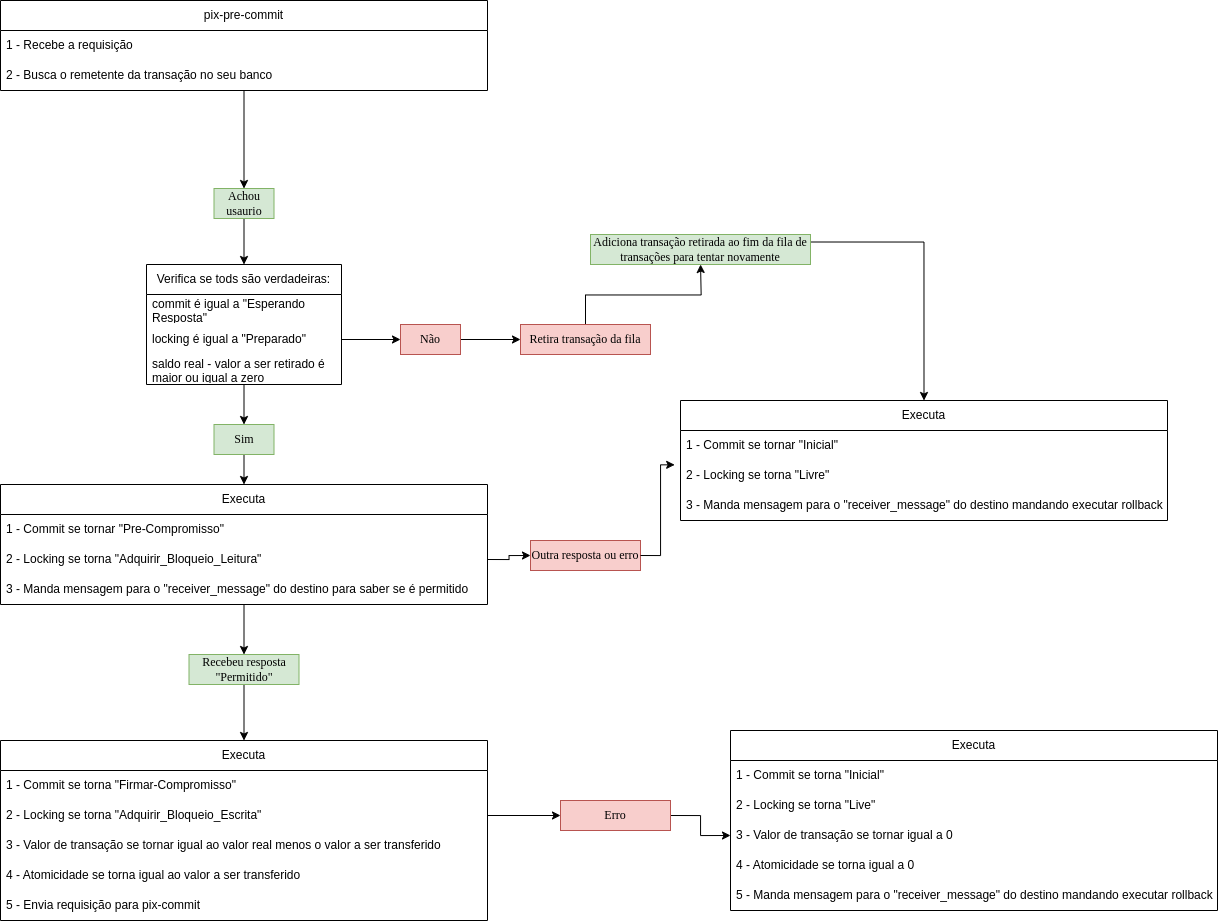

The diagram above was exported from draw.io. Its source (the exported page's mxGraphModel, read from the mxfile embedded in the PNG):
<mxGraphModel dx="1035" dy="-658" grid="1" gridSize="10" guides="1" tooltips="1" connect="1" arrows="1" fold="1" page="1" pageScale="1" pageWidth="827" pageHeight="1169" math="0" shadow="0">
  <root>
    <mxCell id="0" />
    <mxCell id="1" parent="0" />
    <mxCell id="cEWeUfEjq55QjEEzzBip-86" style="edgeStyle=orthogonalEdgeStyle;rounded=0;orthogonalLoop=1;jettySize=auto;html=1;entryX=0.5;entryY=0;entryDx=0;entryDy=0;" edge="1" parent="1" source="cEWeUfEjq55QjEEzzBip-88" target="cEWeUfEjq55QjEEzzBip-93">
      <mxGeometry relative="1" as="geometry" />
    </mxCell>
    <mxCell id="cEWeUfEjq55QjEEzzBip-88" value="pix-pre-commit" style="swimlane;fontStyle=0;childLayout=stackLayout;horizontal=1;startSize=30;horizontalStack=0;resizeParent=1;resizeParentMax=0;resizeLast=0;collapsible=1;marginBottom=0;whiteSpace=wrap;html=1;" vertex="1" parent="1">
      <mxGeometry x="220" y="1220" width="487" height="90" as="geometry" />
    </mxCell>
    <mxCell id="cEWeUfEjq55QjEEzzBip-89" value="1 - Recebe a requisição" style="text;strokeColor=none;fillColor=none;align=left;verticalAlign=middle;spacingLeft=4;spacingRight=4;overflow=hidden;points=[[0,0.5],[1,0.5]];portConstraint=eastwest;rotatable=0;whiteSpace=wrap;html=1;" vertex="1" parent="cEWeUfEjq55QjEEzzBip-88">
      <mxGeometry y="30" width="487" height="30" as="geometry" />
    </mxCell>
    <mxCell id="cEWeUfEjq55QjEEzzBip-91" value="2 - Busca o remetente da transação no seu banco" style="text;strokeColor=none;fillColor=none;align=left;verticalAlign=middle;spacingLeft=4;spacingRight=4;overflow=hidden;points=[[0,0.5],[1,0.5]];portConstraint=eastwest;rotatable=0;whiteSpace=wrap;html=1;" vertex="1" parent="cEWeUfEjq55QjEEzzBip-88">
      <mxGeometry y="60" width="487" height="30" as="geometry" />
    </mxCell>
    <mxCell id="cEWeUfEjq55QjEEzzBip-92" style="edgeStyle=orthogonalEdgeStyle;rounded=0;orthogonalLoop=1;jettySize=auto;html=1;exitX=0.5;exitY=1;exitDx=0;exitDy=0;entryX=0.5;entryY=0;entryDx=0;entryDy=0;" edge="1" parent="1" source="cEWeUfEjq55QjEEzzBip-93" target="cEWeUfEjq55QjEEzzBip-95">
      <mxGeometry relative="1" as="geometry" />
    </mxCell>
    <mxCell id="cEWeUfEjq55QjEEzzBip-93" value="Achou usaurio" style="text;html=1;align=center;verticalAlign=middle;whiteSpace=wrap;rounded=0;fontFamily=Times New Roman;fillColor=#d5e8d4;strokeColor=#82b366;" vertex="1" parent="1">
      <mxGeometry x="433.5" y="1408" width="60" height="30" as="geometry" />
    </mxCell>
    <mxCell id="cEWeUfEjq55QjEEzzBip-94" style="edgeStyle=orthogonalEdgeStyle;rounded=0;orthogonalLoop=1;jettySize=auto;html=1;entryX=0.5;entryY=0;entryDx=0;entryDy=0;" edge="1" parent="1" source="cEWeUfEjq55QjEEzzBip-95" target="cEWeUfEjq55QjEEzzBip-117">
      <mxGeometry relative="1" as="geometry" />
    </mxCell>
    <mxCell id="cEWeUfEjq55QjEEzzBip-95" value="Verifica se tods são verdadeiras:" style="swimlane;fontStyle=0;childLayout=stackLayout;horizontal=1;startSize=30;horizontalStack=0;resizeParent=1;resizeParentMax=0;resizeLast=0;collapsible=1;marginBottom=0;whiteSpace=wrap;html=1;" vertex="1" parent="1">
      <mxGeometry x="366" y="1484" width="195" height="120" as="geometry" />
    </mxCell>
    <mxCell id="cEWeUfEjq55QjEEzzBip-96" value="commit é igual a &quot;Esperando Resposta&quot;" style="text;strokeColor=none;fillColor=none;align=left;verticalAlign=middle;spacingLeft=4;spacingRight=4;overflow=hidden;points=[[0,0.5],[1,0.5]];portConstraint=eastwest;rotatable=0;whiteSpace=wrap;html=1;" vertex="1" parent="cEWeUfEjq55QjEEzzBip-95">
      <mxGeometry y="30" width="195" height="30" as="geometry" />
    </mxCell>
    <mxCell id="cEWeUfEjq55QjEEzzBip-97" value="locking é igual a &quot;Preparado&quot;" style="text;strokeColor=none;fillColor=none;align=left;verticalAlign=middle;spacingLeft=4;spacingRight=4;overflow=hidden;points=[[0,0.5],[1,0.5]];portConstraint=eastwest;rotatable=0;whiteSpace=wrap;html=1;" vertex="1" parent="cEWeUfEjq55QjEEzzBip-95">
      <mxGeometry y="60" width="195" height="30" as="geometry" />
    </mxCell>
    <mxCell id="cEWeUfEjq55QjEEzzBip-98" value="saldo real - valor a ser retirado é maior ou igual a zero" style="text;strokeColor=none;fillColor=none;align=left;verticalAlign=middle;spacingLeft=4;spacingRight=4;overflow=hidden;points=[[0,0.5],[1,0.5]];portConstraint=eastwest;rotatable=0;whiteSpace=wrap;html=1;" vertex="1" parent="cEWeUfEjq55QjEEzzBip-95">
      <mxGeometry y="90" width="195" height="30" as="geometry" />
    </mxCell>
    <mxCell id="cEWeUfEjq55QjEEzzBip-105" style="edgeStyle=orthogonalEdgeStyle;rounded=0;orthogonalLoop=1;jettySize=auto;html=1;exitX=0.5;exitY=0;exitDx=0;exitDy=0;" edge="1" parent="1" source="cEWeUfEjq55QjEEzzBip-106">
      <mxGeometry relative="1" as="geometry">
        <mxPoint x="920.0588235294117" y="1484" as="targetPoint" />
      </mxGeometry>
    </mxCell>
    <mxCell id="cEWeUfEjq55QjEEzzBip-106" value="Retira transação da fila" style="text;html=1;align=center;verticalAlign=middle;whiteSpace=wrap;rounded=0;fontFamily=Times New Roman;fillColor=#f8cecc;strokeColor=#b85450;" vertex="1" parent="1">
      <mxGeometry x="740" y="1544" width="130" height="30" as="geometry" />
    </mxCell>
    <mxCell id="cEWeUfEjq55QjEEzzBip-107" style="edgeStyle=orthogonalEdgeStyle;rounded=0;orthogonalLoop=1;jettySize=auto;html=1;exitX=1;exitY=0.5;exitDx=0;exitDy=0;" edge="1" parent="1" source="cEWeUfEjq55QjEEzzBip-108" target="cEWeUfEjq55QjEEzzBip-106">
      <mxGeometry relative="1" as="geometry" />
    </mxCell>
    <mxCell id="cEWeUfEjq55QjEEzzBip-108" value="Não" style="text;html=1;align=center;verticalAlign=middle;whiteSpace=wrap;rounded=0;fontFamily=Times New Roman;fillColor=#f8cecc;strokeColor=#b85450;" vertex="1" parent="1">
      <mxGeometry x="620" y="1544" width="60" height="30" as="geometry" />
    </mxCell>
    <mxCell id="cEWeUfEjq55QjEEzzBip-109" style="edgeStyle=orthogonalEdgeStyle;rounded=0;orthogonalLoop=1;jettySize=auto;html=1;exitX=1;exitY=0.5;exitDx=0;exitDy=0;entryX=0;entryY=0.5;entryDx=0;entryDy=0;" edge="1" parent="1" source="cEWeUfEjq55QjEEzzBip-97" target="cEWeUfEjq55QjEEzzBip-108">
      <mxGeometry relative="1" as="geometry" />
    </mxCell>
    <mxCell id="cEWeUfEjq55QjEEzzBip-158" style="edgeStyle=orthogonalEdgeStyle;rounded=0;orthogonalLoop=1;jettySize=auto;html=1;exitX=1;exitY=0.25;exitDx=0;exitDy=0;entryX=0.5;entryY=0;entryDx=0;entryDy=0;" edge="1" parent="1" source="cEWeUfEjq55QjEEzzBip-115" target="cEWeUfEjq55QjEEzzBip-131">
      <mxGeometry relative="1" as="geometry" />
    </mxCell>
    <mxCell id="cEWeUfEjq55QjEEzzBip-115" value="Adiciona transação retirada ao fim da fila de transações para tentar novamente" style="text;html=1;align=center;verticalAlign=middle;whiteSpace=wrap;rounded=0;fontFamily=Times New Roman;fillColor=#d5e8d4;strokeColor=#82b366;" vertex="1" parent="1">
      <mxGeometry x="810" y="1454" width="220" height="30" as="geometry" />
    </mxCell>
    <mxCell id="cEWeUfEjq55QjEEzzBip-116" style="edgeStyle=orthogonalEdgeStyle;rounded=0;orthogonalLoop=1;jettySize=auto;html=1;exitX=0.5;exitY=1;exitDx=0;exitDy=0;entryX=0.5;entryY=0;entryDx=0;entryDy=0;" edge="1" parent="1" source="cEWeUfEjq55QjEEzzBip-117" target="cEWeUfEjq55QjEEzzBip-119">
      <mxGeometry relative="1" as="geometry" />
    </mxCell>
    <mxCell id="cEWeUfEjq55QjEEzzBip-117" value="Sim" style="text;html=1;align=center;verticalAlign=middle;whiteSpace=wrap;rounded=0;fontFamily=Times New Roman;fillColor=#d5e8d4;strokeColor=#82b366;" vertex="1" parent="1">
      <mxGeometry x="433.5" y="1644" width="60" height="30" as="geometry" />
    </mxCell>
    <mxCell id="cEWeUfEjq55QjEEzzBip-118" style="edgeStyle=orthogonalEdgeStyle;rounded=0;orthogonalLoop=1;jettySize=auto;html=1;entryX=0.5;entryY=0;entryDx=0;entryDy=0;" edge="1" parent="1" source="cEWeUfEjq55QjEEzzBip-119" target="cEWeUfEjq55QjEEzzBip-123">
      <mxGeometry relative="1" as="geometry" />
    </mxCell>
    <mxCell id="cEWeUfEjq55QjEEzzBip-119" value="Executa" style="swimlane;fontStyle=0;childLayout=stackLayout;horizontal=1;startSize=30;horizontalStack=0;resizeParent=1;resizeParentMax=0;resizeLast=0;collapsible=1;marginBottom=0;whiteSpace=wrap;html=1;" vertex="1" parent="1">
      <mxGeometry x="220" y="1704" width="487" height="120" as="geometry" />
    </mxCell>
    <mxCell id="cEWeUfEjq55QjEEzzBip-120" value="1 - Commit se tornar &quot;Pre-Compromisso&quot;" style="text;strokeColor=none;fillColor=none;align=left;verticalAlign=middle;spacingLeft=4;spacingRight=4;overflow=hidden;points=[[0,0.5],[1,0.5]];portConstraint=eastwest;rotatable=0;whiteSpace=wrap;html=1;" vertex="1" parent="cEWeUfEjq55QjEEzzBip-119">
      <mxGeometry y="30" width="487" height="30" as="geometry" />
    </mxCell>
    <mxCell id="cEWeUfEjq55QjEEzzBip-121" value="2 - Locking se torna &quot;Adquirir_Bloqueio_Leitura&quot;" style="text;strokeColor=none;fillColor=none;align=left;verticalAlign=middle;spacingLeft=4;spacingRight=4;overflow=hidden;points=[[0,0.5],[1,0.5]];portConstraint=eastwest;rotatable=0;whiteSpace=wrap;html=1;" vertex="1" parent="cEWeUfEjq55QjEEzzBip-119">
      <mxGeometry y="60" width="487" height="30" as="geometry" />
    </mxCell>
    <mxCell id="cEWeUfEjq55QjEEzzBip-122" value="3 - Manda mensagem para o &quot;receiver_message&quot; do destino para saber se é permitido" style="text;strokeColor=none;fillColor=none;align=left;verticalAlign=middle;spacingLeft=4;spacingRight=4;overflow=hidden;points=[[0,0.5],[1,0.5]];portConstraint=eastwest;rotatable=0;whiteSpace=wrap;html=1;" vertex="1" parent="cEWeUfEjq55QjEEzzBip-119">
      <mxGeometry y="90" width="487" height="30" as="geometry" />
    </mxCell>
    <mxCell id="cEWeUfEjq55QjEEzzBip-128" style="edgeStyle=orthogonalEdgeStyle;rounded=0;orthogonalLoop=1;jettySize=auto;html=1;exitX=0.5;exitY=1;exitDx=0;exitDy=0;entryX=0.5;entryY=0;entryDx=0;entryDy=0;" edge="1" parent="1" source="cEWeUfEjq55QjEEzzBip-123" target="cEWeUfEjq55QjEEzzBip-124">
      <mxGeometry relative="1" as="geometry" />
    </mxCell>
    <mxCell id="cEWeUfEjq55QjEEzzBip-123" value="Recebeu resposta &quot;Permitido&quot;" style="text;html=1;align=center;verticalAlign=middle;whiteSpace=wrap;rounded=0;fontFamily=Times New Roman;fillColor=#d5e8d4;strokeColor=#82b366;" vertex="1" parent="1">
      <mxGeometry x="408.5" y="1874" width="110" height="30" as="geometry" />
    </mxCell>
    <mxCell id="cEWeUfEjq55QjEEzzBip-124" value="Executa" style="swimlane;fontStyle=0;childLayout=stackLayout;horizontal=1;startSize=30;horizontalStack=0;resizeParent=1;resizeParentMax=0;resizeLast=0;collapsible=1;marginBottom=0;whiteSpace=wrap;html=1;" vertex="1" parent="1">
      <mxGeometry x="220" y="1960" width="487" height="180" as="geometry" />
    </mxCell>
    <mxCell id="cEWeUfEjq55QjEEzzBip-125" value="1 - Commit se torna &quot;Firmar-Compromisso&quot;" style="text;strokeColor=none;fillColor=none;align=left;verticalAlign=middle;spacingLeft=4;spacingRight=4;overflow=hidden;points=[[0,0.5],[1,0.5]];portConstraint=eastwest;rotatable=0;whiteSpace=wrap;html=1;" vertex="1" parent="cEWeUfEjq55QjEEzzBip-124">
      <mxGeometry y="30" width="487" height="30" as="geometry" />
    </mxCell>
    <mxCell id="cEWeUfEjq55QjEEzzBip-126" value="2 - Locking se torna &quot;Adquirir_Bloqueio_Escrita&quot;" style="text;strokeColor=none;fillColor=none;align=left;verticalAlign=middle;spacingLeft=4;spacingRight=4;overflow=hidden;points=[[0,0.5],[1,0.5]];portConstraint=eastwest;rotatable=0;whiteSpace=wrap;html=1;" vertex="1" parent="cEWeUfEjq55QjEEzzBip-124">
      <mxGeometry y="60" width="487" height="30" as="geometry" />
    </mxCell>
    <mxCell id="cEWeUfEjq55QjEEzzBip-127" value="3 - Valor de transação se tornar igual ao valor real menos o valor a ser transferido" style="text;strokeColor=none;fillColor=none;align=left;verticalAlign=middle;spacingLeft=4;spacingRight=4;overflow=hidden;points=[[0,0.5],[1,0.5]];portConstraint=eastwest;rotatable=0;whiteSpace=wrap;html=1;" vertex="1" parent="cEWeUfEjq55QjEEzzBip-124">
      <mxGeometry y="90" width="487" height="30" as="geometry" />
    </mxCell>
    <mxCell id="cEWeUfEjq55QjEEzzBip-145" value="4 - Atomicidade se torna igual ao valor a ser transferido" style="text;strokeColor=none;fillColor=none;align=left;verticalAlign=middle;spacingLeft=4;spacingRight=4;overflow=hidden;points=[[0,0.5],[1,0.5]];portConstraint=eastwest;rotatable=0;whiteSpace=wrap;html=1;" vertex="1" parent="cEWeUfEjq55QjEEzzBip-124">
      <mxGeometry y="120" width="487" height="30" as="geometry" />
    </mxCell>
    <mxCell id="cEWeUfEjq55QjEEzzBip-148" value="5 - Envia requisição para pix-commit" style="text;strokeColor=none;fillColor=none;align=left;verticalAlign=middle;spacingLeft=4;spacingRight=4;overflow=hidden;points=[[0,0.5],[1,0.5]];portConstraint=eastwest;rotatable=0;whiteSpace=wrap;html=1;" vertex="1" parent="cEWeUfEjq55QjEEzzBip-124">
      <mxGeometry y="150" width="487" height="30" as="geometry" />
    </mxCell>
    <mxCell id="cEWeUfEjq55QjEEzzBip-130" value="Outra resposta ou erro" style="text;html=1;align=center;verticalAlign=middle;whiteSpace=wrap;rounded=0;fontFamily=Times New Roman;fillColor=#f8cecc;strokeColor=#b85450;" vertex="1" parent="1">
      <mxGeometry x="750" y="1760" width="110" height="30" as="geometry" />
    </mxCell>
    <mxCell id="cEWeUfEjq55QjEEzzBip-131" value="Executa" style="swimlane;fontStyle=0;childLayout=stackLayout;horizontal=1;startSize=30;horizontalStack=0;resizeParent=1;resizeParentMax=0;resizeLast=0;collapsible=1;marginBottom=0;whiteSpace=wrap;html=1;" vertex="1" parent="1">
      <mxGeometry x="900" y="1620" width="487" height="120" as="geometry" />
    </mxCell>
    <mxCell id="cEWeUfEjq55QjEEzzBip-132" value="1 - Commit se tornar &quot;Inicial&quot;" style="text;strokeColor=none;fillColor=none;align=left;verticalAlign=middle;spacingLeft=4;spacingRight=4;overflow=hidden;points=[[0,0.5],[1,0.5]];portConstraint=eastwest;rotatable=0;whiteSpace=wrap;html=1;" vertex="1" parent="cEWeUfEjq55QjEEzzBip-131">
      <mxGeometry y="30" width="487" height="30" as="geometry" />
    </mxCell>
    <mxCell id="cEWeUfEjq55QjEEzzBip-134" value="2 - Locking se torna &quot;Livre&quot;" style="text;strokeColor=none;fillColor=none;align=left;verticalAlign=middle;spacingLeft=4;spacingRight=4;overflow=hidden;points=[[0,0.5],[1,0.5]];portConstraint=eastwest;rotatable=0;whiteSpace=wrap;html=1;" vertex="1" parent="cEWeUfEjq55QjEEzzBip-131">
      <mxGeometry y="60" width="487" height="30" as="geometry" />
    </mxCell>
    <mxCell id="cEWeUfEjq55QjEEzzBip-135" value="3 - Manda mensagem para o &quot;receiver_message&quot; do destino mandando executar rollback" style="text;strokeColor=none;fillColor=none;align=left;verticalAlign=middle;spacingLeft=4;spacingRight=4;overflow=hidden;points=[[0,0.5],[1,0.5]];portConstraint=eastwest;rotatable=0;whiteSpace=wrap;html=1;" vertex="1" parent="cEWeUfEjq55QjEEzzBip-131">
      <mxGeometry y="90" width="487" height="30" as="geometry" />
    </mxCell>
    <mxCell id="cEWeUfEjq55QjEEzzBip-138" style="edgeStyle=orthogonalEdgeStyle;rounded=0;orthogonalLoop=1;jettySize=auto;html=1;exitX=1;exitY=0.5;exitDx=0;exitDy=0;entryX=0;entryY=0.5;entryDx=0;entryDy=0;" edge="1" parent="1" source="cEWeUfEjq55QjEEzzBip-121" target="cEWeUfEjq55QjEEzzBip-130">
      <mxGeometry relative="1" as="geometry" />
    </mxCell>
    <mxCell id="cEWeUfEjq55QjEEzzBip-139" style="edgeStyle=orthogonalEdgeStyle;rounded=0;orthogonalLoop=1;jettySize=auto;html=1;exitX=1;exitY=0.5;exitDx=0;exitDy=0;entryX=-0.012;entryY=1.144;entryDx=0;entryDy=0;entryPerimeter=0;" edge="1" parent="1" source="cEWeUfEjq55QjEEzzBip-130" target="cEWeUfEjq55QjEEzzBip-132">
      <mxGeometry relative="1" as="geometry" />
    </mxCell>
    <mxCell id="cEWeUfEjq55QjEEzzBip-156" style="edgeStyle=orthogonalEdgeStyle;rounded=0;orthogonalLoop=1;jettySize=auto;html=1;exitX=1;exitY=0.5;exitDx=0;exitDy=0;entryX=0;entryY=0.5;entryDx=0;entryDy=0;" edge="1" parent="1" source="cEWeUfEjq55QjEEzzBip-141" target="cEWeUfEjq55QjEEzzBip-152">
      <mxGeometry relative="1" as="geometry" />
    </mxCell>
    <mxCell id="cEWeUfEjq55QjEEzzBip-141" value="Erro" style="text;html=1;align=center;verticalAlign=middle;whiteSpace=wrap;rounded=0;fontFamily=Times New Roman;fillColor=#f8cecc;strokeColor=#b85450;" vertex="1" parent="1">
      <mxGeometry x="780" y="2020" width="110" height="30" as="geometry" />
    </mxCell>
    <mxCell id="cEWeUfEjq55QjEEzzBip-142" style="edgeStyle=orthogonalEdgeStyle;rounded=0;orthogonalLoop=1;jettySize=auto;html=1;exitX=1;exitY=0.5;exitDx=0;exitDy=0;entryX=0;entryY=0.5;entryDx=0;entryDy=0;" edge="1" parent="1" source="cEWeUfEjq55QjEEzzBip-126" target="cEWeUfEjq55QjEEzzBip-141">
      <mxGeometry relative="1" as="geometry" />
    </mxCell>
    <mxCell id="cEWeUfEjq55QjEEzzBip-149" value="Executa" style="swimlane;fontStyle=0;childLayout=stackLayout;horizontal=1;startSize=30;horizontalStack=0;resizeParent=1;resizeParentMax=0;resizeLast=0;collapsible=1;marginBottom=0;whiteSpace=wrap;html=1;" vertex="1" parent="1">
      <mxGeometry x="950" y="1950" width="487" height="180" as="geometry" />
    </mxCell>
    <mxCell id="cEWeUfEjq55QjEEzzBip-150" value="1 - Commit se torna &quot;Inicial&quot;" style="text;strokeColor=none;fillColor=none;align=left;verticalAlign=middle;spacingLeft=4;spacingRight=4;overflow=hidden;points=[[0,0.5],[1,0.5]];portConstraint=eastwest;rotatable=0;whiteSpace=wrap;html=1;" vertex="1" parent="cEWeUfEjq55QjEEzzBip-149">
      <mxGeometry y="30" width="487" height="30" as="geometry" />
    </mxCell>
    <mxCell id="cEWeUfEjq55QjEEzzBip-151" value="2 - Locking se torna &quot;Live&quot;" style="text;strokeColor=none;fillColor=none;align=left;verticalAlign=middle;spacingLeft=4;spacingRight=4;overflow=hidden;points=[[0,0.5],[1,0.5]];portConstraint=eastwest;rotatable=0;whiteSpace=wrap;html=1;" vertex="1" parent="cEWeUfEjq55QjEEzzBip-149">
      <mxGeometry y="60" width="487" height="30" as="geometry" />
    </mxCell>
    <mxCell id="cEWeUfEjq55QjEEzzBip-152" value="3 - Valor de transação se tornar igual a 0" style="text;strokeColor=none;fillColor=none;align=left;verticalAlign=middle;spacingLeft=4;spacingRight=4;overflow=hidden;points=[[0,0.5],[1,0.5]];portConstraint=eastwest;rotatable=0;whiteSpace=wrap;html=1;" vertex="1" parent="cEWeUfEjq55QjEEzzBip-149">
      <mxGeometry y="90" width="487" height="30" as="geometry" />
    </mxCell>
    <mxCell id="cEWeUfEjq55QjEEzzBip-153" value="4 - Atomicidade se torna igual a 0" style="text;strokeColor=none;fillColor=none;align=left;verticalAlign=middle;spacingLeft=4;spacingRight=4;overflow=hidden;points=[[0,0.5],[1,0.5]];portConstraint=eastwest;rotatable=0;whiteSpace=wrap;html=1;" vertex="1" parent="cEWeUfEjq55QjEEzzBip-149">
      <mxGeometry y="120" width="487" height="30" as="geometry" />
    </mxCell>
    <mxCell id="cEWeUfEjq55QjEEzzBip-154" value="5 - Manda mensagem para o &quot;receiver_message&quot; do destino mandando executar rollback" style="text;strokeColor=none;fillColor=none;align=left;verticalAlign=middle;spacingLeft=4;spacingRight=4;overflow=hidden;points=[[0,0.5],[1,0.5]];portConstraint=eastwest;rotatable=0;whiteSpace=wrap;html=1;" vertex="1" parent="cEWeUfEjq55QjEEzzBip-149">
      <mxGeometry y="150" width="487" height="30" as="geometry" />
    </mxCell>
  </root>
</mxGraphModel>